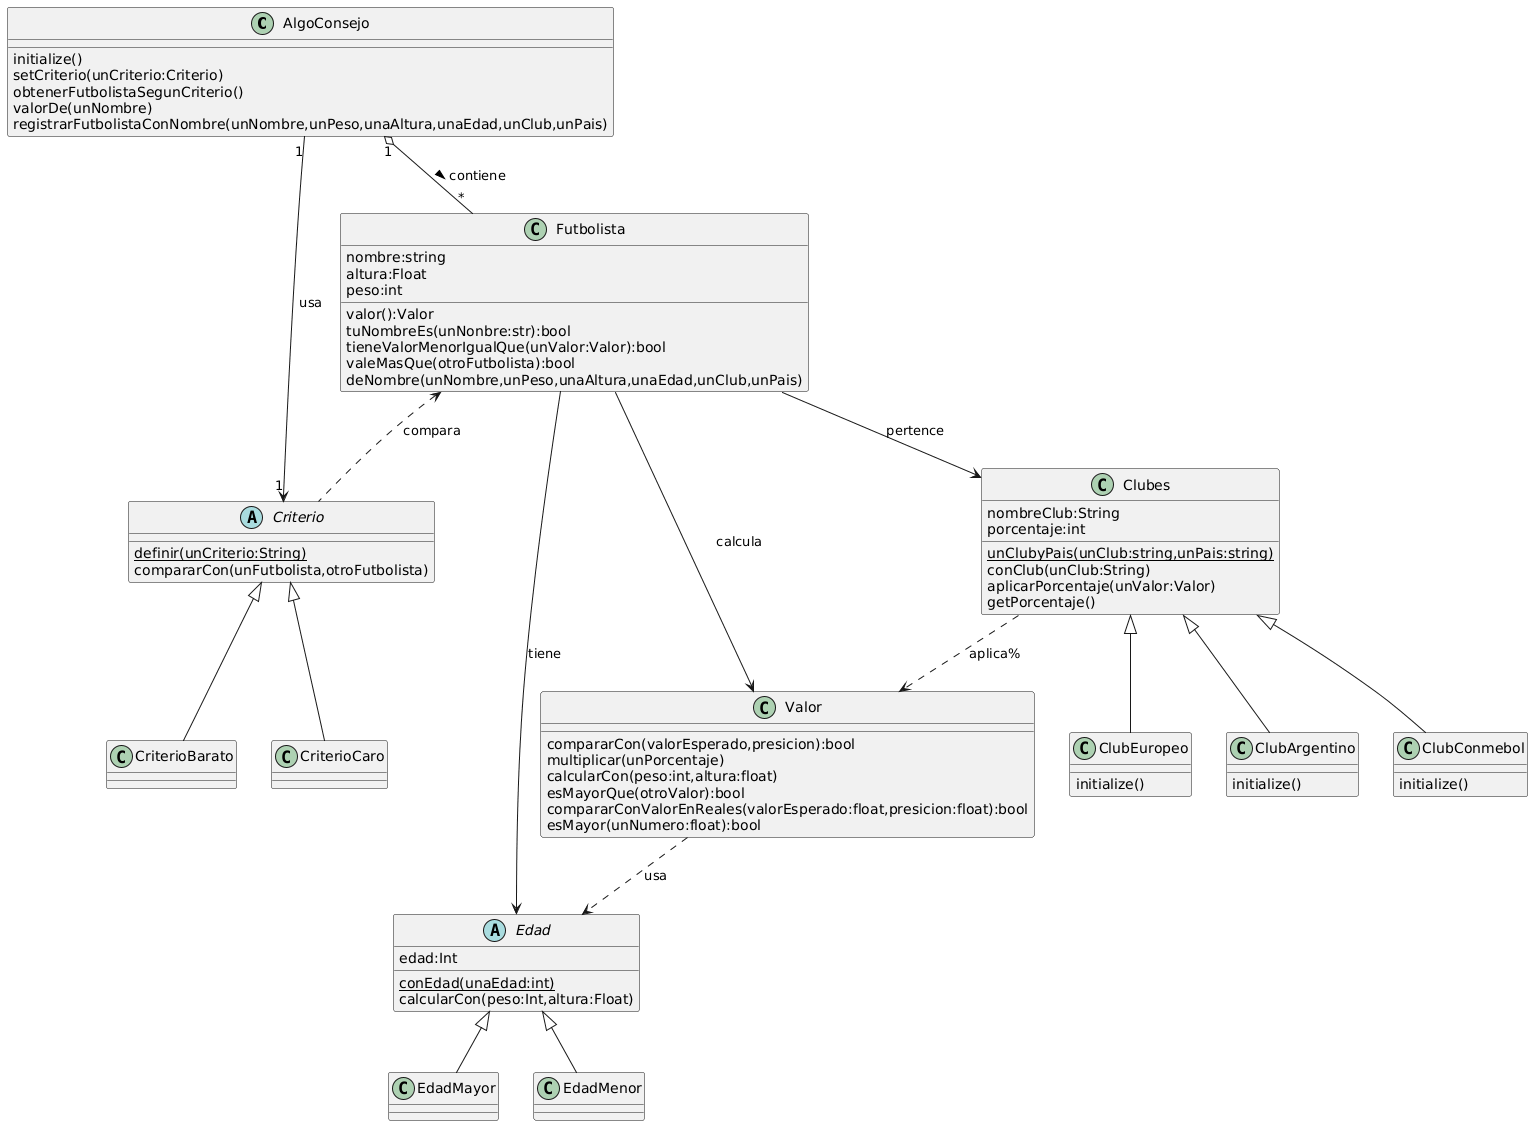

The diagram above was rendered by PlantUML. Its source (embedded in the PNG):
@startuml
class AlgoConsejo{
    initialize()
    setCriterio(unCriterio:Criterio)
    obtenerFutbolistaSegunCriterio()
    valorDe(unNombre)
	registrarFutbolistaConNombre(unNombre,unPeso,unaAltura,unaEdad,unClub,unPais)
}

class Clubes {
    {static} unClubyPais(unClub:string,unPais:string)
    nombreClub:String
    porcentaje:int
    conClub(unClub:String)
    aplicarPorcentaje(unValor:Valor)
    getPorcentaje()

}
class ClubArgentino{
    initialize()
}
class ClubConmebol{
    initialize()
}
class ClubEuropeo{
    initialize()
}

abstract Criterio {
    {static} definir(unCriterio:String)
     compararCon(unFutbolista,otroFutbolista)
    
}
class CriterioBarato {

}
class CriterioCaro {
   
}

abstract Edad{
    edad:Int
    {static} conEdad(unaEdad:int)
    calcularCon(peso:Int,altura:Float)
}
class EdadMayor{
}
class EdadMenor{  
}

class Futbolista{
    nombre:string
    altura:Float
    peso:int 
    valor():Valor
    tuNombreEs(unNonbre:str):bool
    tieneValorMenorIgualQue(unValor:Valor):bool
    valeMasQue(otroFutbolista):bool
    deNombre(unNombre,unPeso,unaAltura,unaEdad,unClub,unPais)

}

class Valor{
    compararCon(valorEsperado,presicion):bool
    multiplicar(unPorcentaje)
    calcularCon(peso:int,altura:float)
    esMayorQue(otroValor):bool
    compararConValorEnReales(valorEsperado:float,presicion:float):bool
    esMayor(unNumero:float):bool
}


Clubes <|-- ClubArgentino
Clubes <|-- ClubConmebol
Clubes <|-- ClubEuropeo

Criterio <|-- CriterioBarato
Criterio <|-- CriterioCaro

Edad <|-- EdadMayor
Edad <|-- EdadMenor

AlgoConsejo "1" o-- "*" Futbolista :contiene >
AlgoConsejo "1" --> "1" Criterio:usa

Futbolista --> Clubes:pertence 
Futbolista --> Edad:tiene 
Futbolista --> Valor: calcula

Clubes ..> Valor:aplica%

Valor ..> Edad:usa
Futbolista <.. Criterio:compara
@enduml